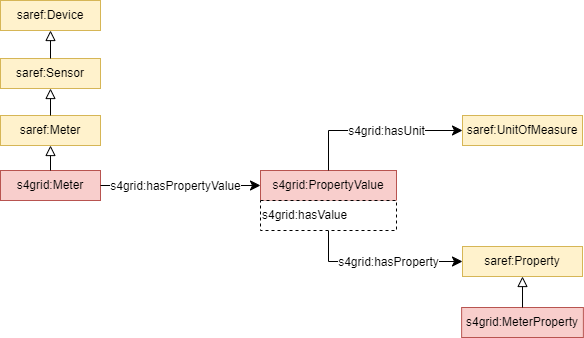

The diagram above was exported from draw.io. Its source (the exported page's mxGraphModel, read from the mxfile embedded in the PNG):
<mxGraphModel dx="1433" dy="743" grid="1" gridSize="10" guides="1" tooltips="1" connect="1" arrows="1" fold="1" page="0" pageScale="1" pageWidth="827" pageHeight="1169" math="0" shadow="0">
  <root>
    <mxCell id="0" />
    <mxCell id="1" parent="0" />
    <mxCell id="2" value="s4grid:PropertyValue" style="rounded=0;whiteSpace=wrap;html=1;snapToPoint=1;points=[[0.1,0],[0.2,0],[0.3,0],[0.4,0],[0.5,0],[0.6,0],[0.7,0],[0.8,0],[0.9,0],[0,0.1],[0,0.3],[0,0.5],[0,0.7],[0,0.9],[0.1,1],[0.2,1],[0.3,1],[0.4,1],[0.5,1],[0.6,1],[0.7,1],[0.8,1],[0.9,1],[1,0.1],[1,0.3],[1,0.5],[1,0.7],[1,0.9]];fillColor=#f8cecc;strokeColor=#b85450;" vertex="1" parent="1">
      <mxGeometry x="288" y="692" width="136" height="30" as="geometry" />
    </mxCell>
    <mxCell id="3" value="s4grid:Meter" style="rounded=0;whiteSpace=wrap;html=1;snapToPoint=1;points=[[0.1,0],[0.2,0],[0.3,0],[0.4,0],[0.5,0],[0.6,0],[0.7,0],[0.8,0],[0.9,0],[0,0.1],[0,0.3],[0,0.5],[0,0.7],[0,0.9],[0.1,1],[0.2,1],[0.3,1],[0.4,1],[0.5,1],[0.6,1],[0.7,1],[0.8,1],[0.9,1],[1,0.1],[1,0.3],[1,0.5],[1,0.7],[1,0.9]];fillColor=#f8cecc;strokeColor=#b85450;" vertex="1" parent="1">
      <mxGeometry x="28" y="692" width="100" height="30" as="geometry" />
    </mxCell>
    <mxCell id="4" value="" style="endArrow=classic;html=1;exitX=1;exitY=0.5;exitDx=0;exitDy=0;entryX=0;entryY=0.5;entryDx=0;entryDy=0;endSize=8;arcSize=0;rounded=0;" edge="1" source="3" target="2" parent="1">
      <mxGeometry width="50" height="50" relative="1" as="geometry">
        <mxPoint x="88" y="810.3299999999999" as="sourcePoint" />
        <mxPoint x="300.0000000000002" y="810.3299999999999" as="targetPoint" />
      </mxGeometry>
    </mxCell>
    <mxCell id="5" value="s4grid:hasPropertyValue" style="text;html=1;align=center;verticalAlign=middle;resizable=0;points=[];labelBackgroundColor=#ffffff;" vertex="1" connectable="0" parent="4">
      <mxGeometry x="-0.1269" relative="1" as="geometry">
        <mxPoint x="4.17" as="offset" />
      </mxGeometry>
    </mxCell>
    <mxCell id="6" value="saref:Property" style="rounded=0;whiteSpace=wrap;html=1;snapToPoint=1;points=[[0.1,0],[0.2,0],[0.3,0],[0.4,0],[0.5,0],[0.6,0],[0.7,0],[0.8,0],[0.9,0],[0,0.1],[0,0.3],[0,0.5],[0,0.7],[0,0.9],[0.1,1],[0.2,1],[0.3,1],[0.4,1],[0.5,1],[0.6,1],[0.7,1],[0.8,1],[0.9,1],[1,0.1],[1,0.3],[1,0.5],[1,0.7],[1,0.9]];fillColor=#fff2cc;strokeColor=#d6b656;" vertex="1" parent="1">
      <mxGeometry x="490" y="768" width="120" height="30" as="geometry" />
    </mxCell>
    <mxCell id="7" value="" style="endArrow=classic;html=1;exitX=0.5;exitY=1;exitDx=0;exitDy=0;entryX=0;entryY=0.5;entryDx=0;entryDy=0;endSize=8;arcSize=0;rounded=0;edgeStyle=orthogonalEdgeStyle;" edge="1" source="12" target="6" parent="1">
      <mxGeometry width="50" height="50" relative="1" as="geometry">
        <mxPoint x="404" y="691" as="sourcePoint" />
        <mxPoint x="658" y="691" as="targetPoint" />
      </mxGeometry>
    </mxCell>
    <mxCell id="8" value="&lt;div&gt;s4grid:hasProperty&lt;/div&gt;" style="text;html=1;align=center;verticalAlign=middle;resizable=0;points=[];labelBackgroundColor=#ffffff;" vertex="1" connectable="0" parent="7">
      <mxGeometry x="-0.1269" relative="1" as="geometry">
        <mxPoint x="18" as="offset" />
      </mxGeometry>
    </mxCell>
    <mxCell id="9" value="saref:UnitOfMeasure" style="rounded=0;whiteSpace=wrap;html=1;snapToPoint=1;points=[[0.1,0],[0.2,0],[0.3,0],[0.4,0],[0.5,0],[0.6,0],[0.7,0],[0.8,0],[0.9,0],[0,0.1],[0,0.3],[0,0.5],[0,0.7],[0,0.9],[0.1,1],[0.2,1],[0.3,1],[0.4,1],[0.5,1],[0.6,1],[0.7,1],[0.8,1],[0.9,1],[1,0.1],[1,0.3],[1,0.5],[1,0.7],[1,0.9]];fillColor=#fff2cc;strokeColor=#d6b656;" vertex="1" parent="1">
      <mxGeometry x="490" y="637" width="120" height="30" as="geometry" />
    </mxCell>
    <mxCell id="10" value="" style="endArrow=classic;html=1;entryX=0;entryY=0.5;entryDx=0;entryDy=0;endSize=8;arcSize=0;rounded=0;edgeStyle=orthogonalEdgeStyle;exitX=0.5;exitY=0;exitDx=0;exitDy=0;" edge="1" source="2" target="9" parent="1">
      <mxGeometry width="50" height="50" relative="1" as="geometry">
        <mxPoint x="328" y="787" as="sourcePoint" />
        <mxPoint x="500" y="812" as="targetPoint" />
      </mxGeometry>
    </mxCell>
    <mxCell id="11" value="&lt;div&gt;s4grid:hasUnit&lt;/div&gt;" style="text;html=1;align=center;verticalAlign=middle;resizable=0;points=[];labelBackgroundColor=#ffffff;" vertex="1" connectable="0" parent="10">
      <mxGeometry x="-0.1269" relative="1" as="geometry">
        <mxPoint x="21" as="offset" />
      </mxGeometry>
    </mxCell>
    <mxCell id="12" value="s4grid:hasValue" style="rounded=0;whiteSpace=wrap;html=1;snapToPoint=1;points=[[0.1,0],[0.2,0],[0.3,0],[0.4,0],[0.5,0],[0.6,0],[0.7,0],[0.8,0],[0.9,0],[0,0.1],[0,0.3],[0,0.5],[0,0.7],[0,0.9],[0.1,1],[0.2,1],[0.3,1],[0.4,1],[0.5,1],[0.6,1],[0.7,1],[0.8,1],[0.9,1],[1,0.1],[1,0.3],[1,0.5],[1,0.7],[1,0.9]];dashed=1;align=left;" vertex="1" parent="1">
      <mxGeometry x="288" y="721.9999999999999" width="136" height="30" as="geometry" />
    </mxCell>
    <mxCell id="13" value="saref:Meter" style="rounded=0;whiteSpace=wrap;html=1;snapToPoint=1;points=[[0.1,0],[0.2,0],[0.3,0],[0.4,0],[0.5,0],[0.6,0],[0.7,0],[0.8,0],[0.9,0],[0,0.1],[0,0.3],[0,0.5],[0,0.7],[0,0.9],[0.1,1],[0.2,1],[0.3,1],[0.4,1],[0.5,1],[0.6,1],[0.7,1],[0.8,1],[0.9,1],[1,0.1],[1,0.3],[1,0.5],[1,0.7],[1,0.9]];fillColor=#fff2cc;strokeColor=#d6b656;" vertex="1" parent="1">
      <mxGeometry x="28" y="636.9999999999999" width="100" height="30" as="geometry" />
    </mxCell>
    <mxCell id="14" value="saref:Device" style="rounded=0;whiteSpace=wrap;html=1;snapToPoint=1;points=[[0.1,0],[0.2,0],[0.3,0],[0.4,0],[0.5,0],[0.6,0],[0.7,0],[0.8,0],[0.9,0],[0,0.1],[0,0.3],[0,0.5],[0,0.7],[0,0.9],[0.1,1],[0.2,1],[0.3,1],[0.4,1],[0.5,1],[0.6,1],[0.7,1],[0.8,1],[0.9,1],[1,0.1],[1,0.3],[1,0.5],[1,0.7],[1,0.9]];fillColor=#fff2cc;strokeColor=#d6b656;" vertex="1" parent="1">
      <mxGeometry x="28" y="521.9999999999999" width="100" height="30" as="geometry" />
    </mxCell>
    <mxCell id="15" value="saref:Sensor" style="rounded=0;whiteSpace=wrap;html=1;snapToPoint=1;points=[[0.1,0],[0.2,0],[0.3,0],[0.4,0],[0.5,0],[0.6,0],[0.7,0],[0.8,0],[0.9,0],[0,0.1],[0,0.3],[0,0.5],[0,0.7],[0,0.9],[0.1,1],[0.2,1],[0.3,1],[0.4,1],[0.5,1],[0.6,1],[0.7,1],[0.8,1],[0.9,1],[1,0.1],[1,0.3],[1,0.5],[1,0.7],[1,0.9]];fillColor=#fff2cc;strokeColor=#d6b656;" vertex="1" parent="1">
      <mxGeometry x="28" y="579.9999999999999" width="100" height="30" as="geometry" />
    </mxCell>
    <mxCell id="16" value="" style="endArrow=block;html=1;fontColor=#000099;exitX=0.5;exitY=0;exitDx=0;exitDy=0;endFill=0;entryX=0.5;entryY=1;entryDx=0;entryDy=0;endSize=8;arcSize=0;rounded=0;" edge="1" source="15" target="14" parent="1">
      <mxGeometry width="50" height="50" relative="1" as="geometry">
        <mxPoint x="224" y="554" as="sourcePoint" />
        <mxPoint x="224" y="494" as="targetPoint" />
      </mxGeometry>
    </mxCell>
    <mxCell id="17" value="" style="endArrow=block;html=1;fontColor=#000099;exitX=0.5;exitY=0;exitDx=0;exitDy=0;endFill=0;entryX=0.5;entryY=1;entryDx=0;entryDy=0;endSize=8;arcSize=0;rounded=0;" edge="1" source="13" target="15" parent="1">
      <mxGeometry width="50" height="50" relative="1" as="geometry">
        <mxPoint x="83.57999999999993" y="579" as="sourcePoint" />
        <mxPoint x="83.57999999999993" y="514" as="targetPoint" />
      </mxGeometry>
    </mxCell>
    <mxCell id="18" value="" style="endArrow=block;html=1;fontColor=#000099;exitX=0.5;exitY=0;exitDx=0;exitDy=0;endFill=0;endSize=8;arcSize=0;rounded=0;entryX=0.5;entryY=1;entryDx=0;entryDy=0;" edge="1" source="3" target="13" parent="1">
      <mxGeometry width="50" height="50" relative="1" as="geometry">
        <mxPoint x="76" y="694" as="sourcePoint" />
        <mxPoint x="94" y="624" as="targetPoint" />
      </mxGeometry>
    </mxCell>
    <mxCell id="19" value="s4grid:MeterProperty" style="rounded=0;whiteSpace=wrap;html=1;snapToPoint=1;points=[[0.1,0],[0.2,0],[0.3,0],[0.4,0],[0.5,0],[0.6,0],[0.7,0],[0.8,0],[0.9,0],[0,0.1],[0,0.3],[0,0.5],[0,0.7],[0,0.9],[0.1,1],[0.2,1],[0.3,1],[0.4,1],[0.5,1],[0.6,1],[0.7,1],[0.8,1],[0.9,1],[1,0.1],[1,0.3],[1,0.5],[1,0.7],[1,0.9]];fillColor=#f8cecc;strokeColor=#b85450;" vertex="1" parent="1">
      <mxGeometry x="489.13" y="829" width="121.75" height="30" as="geometry" />
    </mxCell>
    <mxCell id="20" value="" style="endArrow=block;html=1;fontColor=#000099;exitX=0.5;exitY=0;exitDx=0;exitDy=0;endFill=0;endSize=8;arcSize=0;rounded=0;entryX=0.5;entryY=1;entryDx=0;entryDy=0;" edge="1" source="19" target="6" parent="1">
      <mxGeometry width="50" height="50" relative="1" as="geometry">
        <mxPoint x="593" y="800.9999999999999" as="sourcePoint" />
        <mxPoint x="596" y="810" as="targetPoint" />
      </mxGeometry>
    </mxCell>
  </root>
</mxGraphModel>